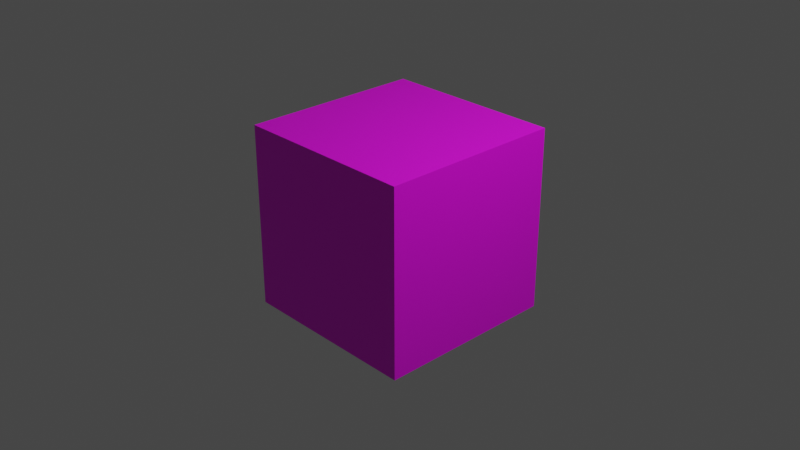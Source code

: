 # Source: Lesson9Cube_fixed.blend  (saved by Blender 2.80.45; exported with 4.5.12 LTS)
import bpy
from mathutils import Matrix  # noqa: F401  (used for matrix-valued properties, if any)

bpy.ops.wm.read_factory_settings(use_empty=True)
scene = bpy.context.scene
scene.name = 'Scene'

# ---- collections
col_collection = bpy.data.collections.new('Collection'); scene.collection.children.link(col_collection)

# ---- images (referenced by path relative to the original .blend; pixels are not part of the script)
import os
ASSET_DIR = os.environ.get("B2B_ASSET_DIR", "")  # directory of the original .blend (textures are referenced by path, not embedded)
HERE = os.path.dirname(os.path.abspath(__file__))  # packed textures are extracted next to this script under _unpacked/

def load_image(name, relpath, width, height, colorspace="sRGB"):
    """Load a texture the original file referenced (path relative to the .blend, or extracted next to this script)."""
    p = next((c for c in (os.path.join(HERE, relpath), os.path.join(ASSET_DIR, relpath)) if relpath and os.path.exists(c)), "")
    if p:
        img = bpy.data.images.load(p, check_existing=True)
        img.name = name
    else:  # same state as the original file: an image datablock whose file is absent (Cycles renders it pink)
        img = bpy.data.images.new(name, width, height)
        img.source = "FILE"
        img.filepath = "//" + (relpath or name)
    img.colorspace_settings.name = colorspace
    return img
img_bw_pattern_jpg = load_image('bw_pattern.jpg', 'bw_pattern.jpg', 1024, 1024, 'sRGB')

# ---- materials (node trees are filled in below, after node groups)
mat_material = bpy.data.materials.new('Material')
mat_material.alpha_threshold = 0.0
mat_material.use_transparent_shadow = False
mat_material.roughness = 0.5
mat_material.line_color = (0.0, 0.0, 0.0, 1.0)

# ---- material node trees
mat_material.use_nodes = True; mat_material.node_tree.nodes.clear()
_N = mat_material.node_tree.nodes; _L = mat_material.node_tree.links
n0 = _N.new('ShaderNodeOutputMaterial'); n0.name = 'Material Output'; n0.location = (300, 300)
n1 = _N.new('ShaderNodeBsdfPrincipled'); n1.name = 'Principled BSDF'; n1.location = (10, 300)
n1.distribution = 'GGX'
n1.subsurface_method = 'BURLEY'
n1.inputs[3].default_value = 1.45
n2 = _N.new('ShaderNodeTexImage'); n2.name = 'Image Texture'; n2.location = (-280, 280)
n2.image = img_bw_pattern_jpg
_L.new(n1.outputs[0], n0.inputs[0])
_L.new(n2.outputs[0], n1.inputs[0])
n0.is_active_output = True

# ---- world
world_world = bpy.data.worlds.new('World'); scene.world = world_world
world_world.use_nodes = True; world_world.node_tree.nodes.clear()
_N = world_world.node_tree.nodes; _L = world_world.node_tree.links
n0 = _N.new('ShaderNodeOutputWorld'); n0.name = 'World Output'; n0.location = (300, 300)
n1 = _N.new('ShaderNodeBackground'); n1.name = 'Background'; n1.location = (10, 300)
n1.inputs[0].default_value = (0.05088, 0.05088, 0.05088, 1.0)
_L.new(n1.outputs[0], n0.inputs[0])
n0.is_active_output = True
world_world.color = (0.05088, 0.05088, 0.05088)
world_world.use_sun_shadow = False
world_world.sun_shadow_jitter_overblur = 0.0

# ---- cameras
cam_camera = bpy.data.cameras.new('Camera')
cam_camera.clip_end = 100.0
cam_camera.ortho_scale = 7.314
cam_camera.dof.focus_distance = 0.0
cam_camera.dof.aperture_fstop = 128.0

# ---- lights
light_light = bpy.data.lights.new('Light', 'POINT')
light_light.transmission_factor = 0.0
light_light.cutoff_distance = 30.0
light_light.energy = 1000.0
light_light.shadow_buffer_clip_start = 1.001
light_light.shadow_soft_size = 0.1
light_light.shadow_maximum_resolution = 0.006
light_light.use_absolute_resolution = True

# ---- meshes
me_cube = bpy.data.meshes.new('Cube')
me_cube.from_pydata([(1.0, 1.0, 1.0), (1.0, 1.0, -1.0), (1.0, -1.0, 1.0), (1.0, -1.0, -1.0), (-1.0, 1.0, 1.0), (-1.0, 1.0, -1.0), (-1.0, -1.0, 1.0), (-1.0, -1.0, -1.0)], [], [(0, 4, 6, 2), (3, 2, 6, 7), (7, 6, 4, 5), (5, 1, 3, 7), (1, 0, 2, 3), (5, 4, 0, 1)])
_uv = me_cube.uv_layers.new(name='UVMap')
_uv.uv.foreach_set('vector', [0.375, 0.0, 0.625, 0.0, 0.625, 0.25, 0.375, 0.25, 0.375, 0.25, 0.625, 0.25, 0.625, 0.5, 0.375, 0.5, 0.375, 0.5, 0.625, 0.5, 0.625, 0.75, 0.375, 0.75, 0.375, 0.75, 0.625, 0.75, 0.625, 1.0, 0.375, 1.0, 0.125, 0.5, 0.375, 0.5, 0.375, 0.75, 0.125, 0.75, 0.625, 0.5, 0.875, 0.5, 0.875, 0.75, 0.625, 0.75])
me_cube.materials.append(mat_material)
me_cube.use_remesh_preserve_volume = False
me_cube.use_remesh_preserve_attributes = False
me_cube.use_mirror_vertex_groups = False
me_cube.update()

# ---- objects
ob_cube = bpy.data.objects.new('Cube', me_cube)
ob_light = bpy.data.objects.new('Light', light_light)
ob_camera = bpy.data.objects.new('Camera', cam_camera)

# ---- transforms, parenting, visibility, modifiers, constraints
ob_cube.location = (0.0, 0.0, 0.0)
ob_cube.lock_rotations_4d = False
ob_cube.empty_display_type = 'ARROWS'
ob_cube.lineart.crease_threshold = 0.0
ob_light.location = (4.076, 1.005, 5.904)
ob_light.rotation_euler = (0.6503, 0.05522, 1.866)
ob_light.lock_rotations_4d = False
ob_light.empty_display_type = 'ARROWS'
ob_light.color = (0.0, 0.0, 0.0, 0.0)
ob_light.lineart.crease_threshold = 0.0
ob_camera.location = (7.359, -6.926, 4.958)
ob_camera.rotation_euler = (1.109, 0.0, 0.8149)
ob_camera.lock_rotations_4d = False
ob_camera.empty_display_type = 'ARROWS'
ob_camera.color = (0.0, 0.0, 0.0, 0.0)
ob_camera.display_type = 'WIRE'
ob_camera.lineart.crease_threshold = 0.0

# ---- collection membership
col_collection.objects.link(ob_cube)
col_collection.objects.link(ob_light)
col_collection.objects.link(ob_camera)

# ---- scene / render settings (as saved in the file)
scene.camera = ob_camera
scene.frame_start = 1; scene.frame_end = 250; scene.frame_set(1)
scene.render.engine = 'BLENDER_EEVEE_NEXT'
scene.cycles.use_denoising = False
scene.cycles.samples = 128
scene.cycles.sampling_pattern = 'TABULATED_SOBOL'
scene.cycles.use_adaptive_sampling = False
scene.cycles.use_light_tree = False
scene.view_settings.view_transform = 'Filmic'
bpy.context.view_layer.update()
